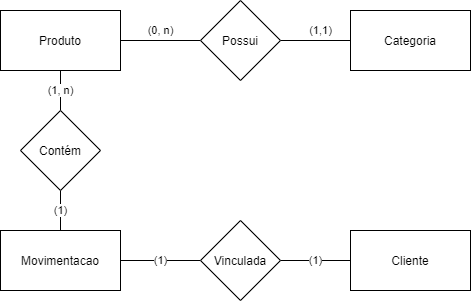

The diagram above was exported from draw.io. Its source (the exported page's mxGraphModel, read from the mxfile embedded in the PNG):
<mxGraphModel dx="768" dy="482" grid="1" gridSize="10" guides="1" tooltips="1" connect="1" arrows="1" fold="1" page="1" pageScale="1" pageWidth="850" pageHeight="1100" math="0" shadow="0" extFonts="Permanent Marker^https://fonts.googleapis.com/css?family=Permanent+Marker">
  <root>
    <mxCell id="0" />
    <mxCell id="1" parent="0" />
    <mxCell id="wpgSjX7ivXsdVDpvyAyi-5" value="(0, n)" style="edgeStyle=orthogonalEdgeStyle;rounded=0;orthogonalLoop=1;jettySize=auto;html=1;entryX=0;entryY=0.5;entryDx=0;entryDy=0;endArrow=none;endFill=0;" edge="1" parent="1" source="wpgSjX7ivXsdVDpvyAyi-1" target="wpgSjX7ivXsdVDpvyAyi-4">
      <mxGeometry y="10" relative="1" as="geometry">
        <mxPoint as="offset" />
      </mxGeometry>
    </mxCell>
    <mxCell id="wpgSjX7ivXsdVDpvyAyi-1" value="Produto" style="rounded=0;whiteSpace=wrap;html=1;" vertex="1" parent="1">
      <mxGeometry x="150" y="20" width="120" height="60" as="geometry" />
    </mxCell>
    <mxCell id="wpgSjX7ivXsdVDpvyAyi-3" value="Categoria" style="rounded=0;whiteSpace=wrap;html=1;" vertex="1" parent="1">
      <mxGeometry x="500" y="20" width="120" height="60" as="geometry" />
    </mxCell>
    <mxCell id="wpgSjX7ivXsdVDpvyAyi-6" value="(1,1)" style="edgeStyle=orthogonalEdgeStyle;rounded=0;orthogonalLoop=1;jettySize=auto;html=1;endArrow=none;endFill=0;strokeColor=#000000;" edge="1" parent="1" source="wpgSjX7ivXsdVDpvyAyi-4" target="wpgSjX7ivXsdVDpvyAyi-3">
      <mxGeometry x="0.1429" y="10" relative="1" as="geometry">
        <mxPoint as="offset" />
      </mxGeometry>
    </mxCell>
    <mxCell id="wpgSjX7ivXsdVDpvyAyi-4" value="Possui" style="rhombus;whiteSpace=wrap;html=1;" vertex="1" parent="1">
      <mxGeometry x="350" y="10" width="80" height="80" as="geometry" />
    </mxCell>
    <mxCell id="wpgSjX7ivXsdVDpvyAyi-10" value="(1)" style="edgeStyle=orthogonalEdgeStyle;rounded=0;orthogonalLoop=1;jettySize=auto;html=1;entryX=0.5;entryY=1;entryDx=0;entryDy=0;endArrow=none;endFill=0;strokeColor=#000000;" edge="1" parent="1" source="wpgSjX7ivXsdVDpvyAyi-7" target="wpgSjX7ivXsdVDpvyAyi-8">
      <mxGeometry relative="1" as="geometry" />
    </mxCell>
    <mxCell id="wpgSjX7ivXsdVDpvyAyi-14" value="(1)" style="edgeStyle=orthogonalEdgeStyle;rounded=0;orthogonalLoop=1;jettySize=auto;html=1;entryX=0;entryY=0.5;entryDx=0;entryDy=0;endArrow=none;endFill=0;strokeColor=#000000;" edge="1" parent="1" source="wpgSjX7ivXsdVDpvyAyi-7" target="wpgSjX7ivXsdVDpvyAyi-12">
      <mxGeometry relative="1" as="geometry" />
    </mxCell>
    <mxCell id="wpgSjX7ivXsdVDpvyAyi-7" value="Movimentacao" style="rounded=0;whiteSpace=wrap;html=1;" vertex="1" parent="1">
      <mxGeometry x="150" y="240" width="120" height="60" as="geometry" />
    </mxCell>
    <mxCell id="wpgSjX7ivXsdVDpvyAyi-9" value="(1, n)" style="edgeStyle=orthogonalEdgeStyle;rounded=0;orthogonalLoop=1;jettySize=auto;html=1;entryX=0.5;entryY=1;entryDx=0;entryDy=0;endArrow=none;endFill=0;strokeColor=#000000;" edge="1" parent="1" source="wpgSjX7ivXsdVDpvyAyi-8" target="wpgSjX7ivXsdVDpvyAyi-1">
      <mxGeometry relative="1" as="geometry" />
    </mxCell>
    <mxCell id="wpgSjX7ivXsdVDpvyAyi-8" value="Contém" style="rhombus;whiteSpace=wrap;html=1;" vertex="1" parent="1">
      <mxGeometry x="170" y="120" width="80" height="80" as="geometry" />
    </mxCell>
    <mxCell id="wpgSjX7ivXsdVDpvyAyi-11" value="Cliente" style="rounded=0;whiteSpace=wrap;html=1;" vertex="1" parent="1">
      <mxGeometry x="500" y="240" width="120" height="60" as="geometry" />
    </mxCell>
    <mxCell id="wpgSjX7ivXsdVDpvyAyi-13" value="(1)" style="edgeStyle=orthogonalEdgeStyle;rounded=0;orthogonalLoop=1;jettySize=auto;html=1;entryX=0;entryY=0.5;entryDx=0;entryDy=0;endArrow=none;endFill=0;strokeColor=#000000;" edge="1" parent="1" source="wpgSjX7ivXsdVDpvyAyi-12" target="wpgSjX7ivXsdVDpvyAyi-11">
      <mxGeometry relative="1" as="geometry" />
    </mxCell>
    <mxCell id="wpgSjX7ivXsdVDpvyAyi-12" value="Vinculada" style="rhombus;whiteSpace=wrap;html=1;" vertex="1" parent="1">
      <mxGeometry x="350" y="230" width="80" height="80" as="geometry" />
    </mxCell>
  </root>
</mxGraphModel>